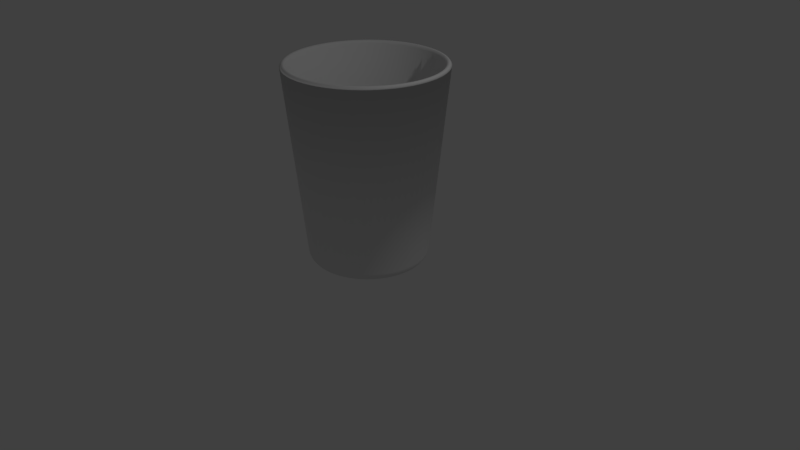 # Source: shotglass2.blend  (saved by Blender 2.79.0; exported with 4.5.12 LTS)
import bpy
from mathutils import Matrix  # noqa: F401  (used for matrix-valued properties, if any)

bpy.ops.wm.read_factory_settings(use_empty=True)
scene = bpy.context.scene
scene.name = 'Scene'

# ---- collections
col_collection_1 = bpy.data.collections.new('Collection 1'); scene.collection.children.link(col_collection_1)

# ---- world
world_world = bpy.data.worlds.new('World'); scene.world = world_world
world_world.color = (0.05088, 0.05088, 0.05088)
world_world.use_sun_shadow = False
world_world.sun_shadow_jitter_overblur = 0.0
world_world.cycles.sampling_method = 'MANUAL'

# ---- cameras
cam_camera = bpy.data.cameras.new('Camera')
cam_camera.clip_end = 100.0
cam_camera.lens = 35.0
cam_camera.sensor_width = 32.0
cam_camera.sensor_height = 18.0
cam_camera.ortho_scale = 7.314
cam_camera.dof.focus_distance = 0.0
cam_camera.dof.aperture_fstop = 128.0

# ---- lights
light_lamp = bpy.data.lights.new('Lamp', 'POINT')
light_lamp.transmission_factor = 0.0
light_lamp.cutoff_distance = 30.0
light_lamp.energy = 100.0
light_lamp.shadow_buffer_clip_start = 1.001
light_lamp.shadow_soft_size = 0.1
light_lamp.shadow_maximum_resolution = 0.006
light_lamp.use_absolute_resolution = True

# ---- meshes
me_cylinder = bpy.data.meshes.new('Cylinder')
me_cylinder.from_pydata([(0.1951, 0.9808, 2.5), (0.2903, 0.9569, 2.5), (0.3827, 0.9239, 2.5), (0.4714, 0.8819, 2.5), (0.5556, 0.8315, 2.5), (0.6344, 0.773, 2.5), (0.7071, 0.7071, 2.5), (0.773, 0.6344, 2.5), (0.8315, 0.5556, 2.5), (0.8819, 0.4714, 2.5), (0.9239, 0.3827, 2.5), (0.9952, 0.09802, 2.5), (0.9808, -0.1951, 2.5), (-0.9808, 0.1951, 2.5), (-0.9569, 0.2903, 2.5), (-0.9239, 0.3827, 2.5), (-0.8819, 0.4714, 2.5), (-0.8315, 0.5556, 2.5), (-0.773, 0.6344, 2.5), (-0.7071, 0.7071, 2.5), (-0.6344, 0.773, 2.5), (-0.5556, 0.8315, 2.5), (-0.4714, 0.8819, 2.5), (-0.3827, 0.9239, 2.5), (-0.2903, 0.9569, 2.5), (-0.1951, 0.9808, 2.5), (-0.09802, 0.9952, 2.5), (0.09802, 0.9952, 2.5), (0.9569, 0.2903, 2.5), (0.9808, 0.1951, 2.5), (1.0, -6.968e-07, 2.5), (0.9952, -0.09802, 2.5), (0.9569, -0.2903, 2.5), (0.9239, -0.3827, 2.5), (0.8819, -0.4714, 2.5), (0.8315, -0.5556, 2.5), (0.773, -0.6344, 2.5), (0.7071, -0.7071, 2.5), (0.6344, -0.773, 2.5), (0.5556, -0.8315, 2.5), (0.4714, -0.8819, 2.5), (0.3827, -0.9239, 2.5), (0.2903, -0.9569, 2.5), (0.1951, -0.9808, 2.5), (0.09802, -0.9952, 2.5), (1.907e-08, -1.0, 2.5), (-0.09802, -0.9952, 2.5), (-0.1951, -0.9808, 2.5), (-0.2903, -0.9569, 2.5), (-0.3827, -0.9239, 2.5), (-0.4714, -0.8819, 2.5), (-0.5556, -0.8315, 2.5), (-0.6344, -0.773, 2.5), (-0.7071, -0.7071, 2.5), (-0.773, -0.6344, 2.5), (-0.8315, -0.5556, 2.5), (-0.8819, -0.4714, 2.5), (-0.9239, -0.3827, 2.5), (-0.9569, -0.2903, 2.5), (-0.9808, -0.1951, 2.5), (-0.9952, -0.09802, 2.5), (-1.0, -6.893e-07, 2.5), (-0.9952, 0.09802, 2.5), (4.17e-09, 1.0, 2.5), (0.1805, 0.9072, 2.5), (0.2685, 0.8852, 2.5), (0.354, 0.8546, 2.5), (0.436, 0.8158, 2.5), (0.5139, 0.7691, 2.5), (0.5868, 0.715, 2.5), (0.6541, 0.6541, 2.5), (0.715, 0.5868, 2.5), (0.7691, 0.5139, 2.5), (0.8158, 0.436, 2.5), (0.8546, 0.354, 2.5), (0.9205, 0.09067, 2.5), (0.9072, -0.1805, 2.5), (-0.9072, 0.1805, 2.5), (-0.8852, 0.2685, 2.5), (-0.8546, 0.354, 2.5), (-0.8158, 0.436, 2.5), (-0.7691, 0.5139, 2.5), (-0.715, 0.5868, 2.5), (-0.6541, 0.6541, 2.5), (-0.5868, 0.715, 2.5), (-0.5139, 0.7691, 2.5), (-0.436, 0.8158, 2.5), (-0.354, 0.8546, 2.5), (-0.2685, 0.8852, 2.5), (-0.1805, 0.9072, 2.5), (-0.09067, 0.9205, 2.5), (0.09067, 0.9205, 2.5), (0.8852, 0.2685, 2.5), (0.9072, 0.1805, 2.5), (0.925, -7.118e-07, 2.5), (0.9205, -0.09067, 2.5), (0.8852, -0.2685, 2.5), (0.8546, -0.354, 2.5), (0.8158, -0.436, 2.5), (0.7691, -0.5139, 2.5), (0.715, -0.5868, 2.5), (0.6541, -0.6541, 2.5), (0.5868, -0.715, 2.5), (0.5139, -0.7691, 2.5), (0.436, -0.8158, 2.5), (0.354, -0.8546, 2.5), (0.2685, -0.8852, 2.5), (0.1805, -0.9072, 2.5), (0.09067, -0.9205, 2.5), (2.101e-08, -0.925, 2.5), (-0.09067, -0.9205, 2.5), (-0.1805, -0.9072, 2.5), (-0.2685, -0.8852, 2.5), (-0.354, -0.8546, 2.5), (-0.436, -0.8158, 2.5), (-0.5139, -0.7691, 2.5), (-0.5868, -0.715, 2.5), (-0.6541, -0.6541, 2.5), (-0.715, -0.5868, 2.5), (-0.7691, -0.5139, 2.5), (-0.8158, -0.436, 2.5), (-0.8546, -0.354, 2.5), (-0.8852, -0.2685, 2.5), (-0.9072, -0.1805, 2.5), (-0.9205, -0.09067, 2.5), (-0.925, -7.049e-07, 2.5), (-0.9205, 0.09067, 2.5), (-0.09251, 0.9392, 2.525), (-0.09434, 0.9579, 2.533), (-0.09618, 0.9765, 2.525), (-0.1914, 0.9624, 2.525), (-0.1878, 0.944, 2.533), (-0.1841, 0.9256, 2.525), (0.3612, 0.8719, 2.525), (0.3683, 0.8892, 2.533), (0.3755, 0.9066, 2.525), (0.2848, 0.939, 2.525), (0.2794, 0.9211, 2.533), (0.274, 0.9031, 2.525), (-0.8719, -0.3612, 2.525), (-0.8892, -0.3683, 2.532), (-0.9066, -0.3755, 2.525), (-0.8654, -0.4626, 2.525), (-0.8488, -0.4537, 2.532), (-0.8323, -0.4449, 2.525), (0.5987, -0.7295, 2.525), (0.6106, -0.744, 2.532), (0.6225, -0.7585, 2.525), (0.6938, -0.6938, 2.525), (0.6806, -0.6806, 2.532), (0.6673, -0.6673, 2.525), (0.5243, -0.7847, 2.525), (0.5347, -0.8003, 2.532), (0.5452, -0.8159, 2.525), (-0.7295, 0.5987, 2.525), (-0.744, 0.6106, 2.533), (-0.7585, 0.6225, 2.525), (-0.8159, 0.5452, 2.525), (-0.8003, 0.5347, 2.533), (-0.7847, 0.5243, 2.525), (-0.9392, 0.0925, 2.525), (-0.9579, 0.09434, 2.532), (-0.9765, 0.09618, 2.525), (-0.9813, -6.932e-07, 2.525), (-0.9625, -6.971e-07, 2.532), (-0.9438, -7.01e-07, 2.525), (0.4449, 0.8323, 2.525), (0.4537, 0.8488, 2.533), (0.4626, 0.8654, 2.525), (0.4449, -0.8323, 2.525), (0.4537, -0.8489, 2.532), (0.4626, -0.8654, 2.525), (-0.6673, 0.6673, 2.525), (-0.6806, 0.6806, 2.533), (-0.6938, 0.6938, 2.525), (0.8323, -0.4449, 2.525), (0.8488, -0.4537, 2.532), (0.8654, -0.4626, 2.525), (0.9066, -0.3755, 2.525), (0.8892, -0.3683, 2.532), (0.8719, -0.3612, 2.525), (0.5243, 0.7847, 2.525), (0.5347, 0.8003, 2.533), (0.5452, 0.8159, 2.525), (0.9256, 0.1841, 2.525), (0.944, 0.1878, 2.532), (0.9624, 0.1914, 2.525), (0.939, 0.2848, 2.525), (0.9211, 0.2794, 2.532), (0.9031, 0.274, 2.525), (0.3612, -0.8719, 2.525), (0.3683, -0.8892, 2.532), (0.3755, -0.9066, 2.525), (2.052e-08, -0.9438, 2.525), (2.004e-08, -0.9625, 2.532), (1.956e-08, -0.9813, 2.525), (0.09618, -0.9765, 2.525), (0.09434, -0.9579, 2.532), (0.0925, -0.9392, 2.525), (-0.5987, 0.7295, 2.525), (-0.6106, 0.744, 2.533), (-0.6225, 0.7585, 2.525), (0.7847, -0.5243, 2.525), (0.8003, -0.5347, 2.532), (0.8159, -0.5452, 2.525), (-0.0925, -0.9392, 2.525), (-0.09434, -0.9579, 2.532), (-0.09618, -0.9765, 2.525), (0.7585, -0.6225, 2.525), (0.744, -0.6106, 2.532), (0.7295, -0.5987, 2.525), (0.5987, 0.7295, 2.525), (0.6106, 0.744, 2.533), (0.6225, 0.7585, 2.525), (0.9392, -0.0925, 2.525), (0.9579, -0.09434, 2.532), (0.9765, -0.09618, 2.525), (0.9813, -7.005e-07, 2.525), (0.9625, -7.043e-07, 2.532), (0.9438, -7.081e-07, 2.525), (0.274, -0.9031, 2.525), (0.2794, -0.9211, 2.532), (0.2848, -0.939, 2.525), (-0.5243, 0.7847, 2.525), (-0.5347, 0.8003, 2.533), (-0.5452, 0.8159, 2.525), (-0.1841, -0.9256, 2.525), (-0.1878, -0.944, 2.532), (-0.1914, -0.9624, 2.525), (0.9256, -0.1841, 2.525), (0.944, -0.1878, 2.533), (0.9624, -0.1914, 2.525), (0.6673, 0.6673, 2.525), (0.6806, 0.6806, 2.533), (0.6938, 0.6938, 2.525), (0.1841, -0.9256, 2.525), (0.1878, -0.944, 2.532), (0.1914, -0.9624, 2.525), (-0.4449, 0.8323, 2.525), (-0.4537, 0.8488, 2.533), (-0.4626, 0.8654, 2.525), (-0.5987, -0.7295, 2.525), (-0.6106, -0.744, 2.532), (-0.6225, -0.7585, 2.525), (-0.5452, -0.8159, 2.525), (-0.5347, -0.8003, 2.532), (-0.5243, -0.7847, 2.525), (-0.274, -0.9031, 2.525), (-0.2794, -0.9211, 2.532), (-0.2848, -0.939, 2.525), (-0.9256, 0.1841, 2.525), (-0.944, 0.1878, 2.533), (-0.9624, 0.1914, 2.525), (0.7295, 0.5987, 2.525), (0.744, 0.6106, 2.533), (0.7585, 0.6225, 2.525), (-0.6673, -0.6673, 2.525), (-0.6806, -0.6806, 2.532), (-0.6938, -0.6938, 2.525), (0.0925, 0.9392, 2.525), (0.09434, 0.9579, 2.532), (0.09618, 0.9765, 2.525), (4.933e-09, 0.9812, 2.525), (5.697e-09, 0.9625, 2.532), (6.46e-09, 0.9437, 2.525), (-0.9031, 0.274, 2.525), (-0.9211, 0.2794, 2.533), (-0.939, 0.2848, 2.525), (-0.3612, 0.8719, 2.525), (-0.3683, 0.8892, 2.533), (-0.3755, 0.9066, 2.525), (0.939, -0.2848, 2.525), (0.9211, -0.2794, 2.532), (0.9031, -0.274, 2.525), (-0.3612, -0.8719, 2.525), (-0.3683, -0.8892, 2.532), (-0.3755, -0.9066, 2.525), (0.9765, 0.09618, 2.525), (0.9579, 0.09434, 2.533), (0.9392, 0.0925, 2.525), (0.7847, 0.5243, 2.525), (0.8003, 0.5347, 2.533), (0.8159, 0.5452, 2.525), (-0.7295, -0.5987, 2.525), (-0.744, -0.6106, 2.532), (-0.7585, -0.6225, 2.525), (-0.9031, -0.274, 2.525), (-0.9211, -0.2794, 2.532), (-0.939, -0.2848, 2.525), (-0.8719, 0.3612, 2.525), (-0.8892, 0.3683, 2.533), (-0.9066, 0.3755, 2.525), (-0.9256, -0.1841, 2.525), (-0.944, -0.1878, 2.532), (-0.9624, -0.1914, 2.525), (-0.274, 0.9031, 2.525), (-0.2794, 0.9211, 2.533), (-0.2848, 0.939, 2.525), (-0.4449, -0.8323, 2.525), (-0.4537, -0.8489, 2.532), (-0.4626, -0.8654, 2.525), (-0.7847, -0.5243, 2.525), (-0.8003, -0.5347, 2.532), (-0.8159, -0.5452, 2.525), (0.8323, 0.4449, 2.525), (0.8488, 0.4537, 2.533), (0.8654, 0.4626, 2.525), (7.223e-09, 0.925, 2.5), (-0.9392, -0.0925, 2.525), (-0.9579, -0.09434, 2.532), (-0.9765, -0.09618, 2.525), (-0.8323, 0.4449, 2.525), (-0.8488, 0.4537, 2.533), (-0.8654, 0.4626, 2.525), (0.9066, 0.3755, 2.525), (0.8892, 0.3683, 2.533), (0.8719, 0.3612, 2.525), (0.1841, 0.9256, 2.525), (0.1878, 0.944, 2.533), (0.1914, 0.9624, 2.525), (-4.643e-07, 0.6248, 0.0), (-1.413e-07, 0.7624, 0.1244), (-3.43e-07, 0.6737, 0.009468), (-2.391e-07, 0.717, 0.03643), (-1.682e-07, 0.7482, 0.07678), (0.07473, 0.7588, 0.1244), (0.06125, 0.6218, 0.0), (0.07333, 0.7445, 0.07678), (0.07028, 0.7135, 0.03643), (0.06603, 0.6704, 0.009468), (0.1219, 0.6128, 0.0), (0.1487, 0.7478, 0.1244), (0.1314, 0.6607, 0.009468), (0.1399, 0.7032, 0.03643), (0.146, 0.7338, 0.07678), (0.1814, 0.5979, 0.0), (0.2213, 0.7296, 0.1244), (0.1956, 0.6447, 0.009468), (0.2081, 0.6861, 0.03643), (0.2172, 0.7159, 0.07678), (0.2391, 0.5773, 0.0), (0.2918, 0.7044, 0.1244), (0.2578, 0.6224, 0.009468), (0.2744, 0.6624, 0.03643), (0.2863, 0.6912, 0.07678), (0.2946, 0.5511, 0.0), (0.3594, 0.6724, 0.1244), (0.3176, 0.5941, 0.009468), (0.338, 0.6323, 0.03643), (0.3527, 0.6598, 0.07678), (0.3471, 0.5195, 0.0), (0.4236, 0.6339, 0.1244), (0.3743, 0.5602, 0.009468), (0.3983, 0.5962, 0.03643), (0.4157, 0.6221, 0.07678), (0.3964, 0.483, 0.0), (0.4837, 0.5894, 0.1244), (0.4274, 0.5208, 0.009468), (0.4549, 0.5542, 0.03643), (0.4746, 0.5783, 0.07678), (0.4418, 0.4418, 0.0), (0.5391, 0.5391, 0.1244), (0.4764, 0.4764, 0.009468), (0.507, 0.507, 0.03643), (0.529, 0.529, 0.07678), (0.483, 0.3964, 0.0), (0.5894, 0.4837, 0.1244), (0.5208, 0.4274, 0.009468), (0.5542, 0.4549, 0.03643), (0.5783, 0.4746, 0.07678), (0.5195, 0.3471, 0.0), (0.6339, 0.4236, 0.1244), (0.5602, 0.3743, 0.009468), (0.5962, 0.3983, 0.03643), (0.6221, 0.4157, 0.07678), (0.5511, 0.2946, 0.0), (0.6724, 0.3594, 0.1244), (0.5941, 0.3176, 0.009468), (0.6323, 0.338, 0.03643), (0.6598, 0.3527, 0.07678), (0.5773, 0.2391, 0.0), (0.7044, 0.2918, 0.1244), (0.6224, 0.2578, 0.009468), (0.6624, 0.2744, 0.03643), (0.6912, 0.2863, 0.07678), (0.7296, 0.2213, 0.1244), (0.5979, 0.1814, 0.0), (0.7159, 0.2172, 0.07678), (0.6861, 0.2081, 0.03643), (0.6447, 0.1956, 0.009468), (0.7478, 0.1487, 0.1244), (0.6128, 0.1219, 0.0), (0.7338, 0.146, 0.07678), (0.7032, 0.1399, 0.03643), (0.6607, 0.1314, 0.009468), (0.6218, 0.06125, 0.0), (0.7588, 0.07473, 0.1244), (0.6704, 0.06603, 0.009468), (0.7135, 0.07028, 0.03643), (0.7445, 0.07333, 0.07678), (0.7624, -2.112e-07, 0.1244), (0.6248, -1.849e-07, 0.0), (0.7482, -2.014e-07, 0.07678), (0.717, -1.93e-07, 0.03643), (0.6737, -1.871e-07, 0.009468), (0.7588, -0.07473, 0.1244), (0.6218, -0.06125, 0.0), (0.7445, -0.07333, 0.07678), (0.7135, -0.07028, 0.03643), (0.6704, -0.06603, 0.009468), (0.6128, -0.1219, 0.0), (0.7478, -0.1487, 0.1244), (0.6607, -0.1314, 0.009468), (0.7032, -0.1399, 0.03643), (0.7338, -0.146, 0.07678), (0.7296, -0.2213, 0.1244), (0.5979, -0.1814, 0.0), (0.7159, -0.2172, 0.07678), (0.6861, -0.2081, 0.03643), (0.6447, -0.1956, 0.009468), (0.7044, -0.2918, 0.1244), (0.5773, -0.2391, 0.0), (0.6912, -0.2863, 0.07678), (0.6624, -0.2744, 0.03643), (0.6224, -0.2578, 0.009468), (0.6724, -0.3594, 0.1244), (0.5511, -0.2946, 0.0), (0.6598, -0.3527, 0.07678), (0.6323, -0.338, 0.03643), (0.5941, -0.3176, 0.009468), (0.6339, -0.4236, 0.1244), (0.5195, -0.3471, 0.0), (0.6221, -0.4157, 0.07678), (0.5962, -0.3983, 0.03643), (0.5602, -0.3743, 0.009468), (0.5894, -0.4837, 0.1244), (0.483, -0.3964, 0.0), (0.5783, -0.4746, 0.07678), (0.5542, -0.4549, 0.03643), (0.5208, -0.4274, 0.009468), (0.5391, -0.5391, 0.1244), (0.4418, -0.4418, 0.0), (0.529, -0.529, 0.07678), (0.507, -0.507, 0.03643), (0.4764, -0.4764, 0.009468), (0.4837, -0.5894, 0.1244), (0.3964, -0.483, 0.0), (0.4746, -0.5783, 0.07678), (0.4549, -0.5542, 0.03643), (0.4274, -0.5208, 0.009468), (0.4236, -0.6339, 0.1244), (0.3471, -0.5195, 0.0), (0.4157, -0.6221, 0.07678), (0.3983, -0.5962, 0.03643), (0.3743, -0.5602, 0.009468), (0.3594, -0.6724, 0.1244), (0.2946, -0.5511, 0.0), (0.3527, -0.6598, 0.07678), (0.338, -0.6323, 0.03643), (0.3176, -0.5941, 0.009468), (0.2918, -0.7044, 0.1244), (0.2391, -0.5773, 0.0), (0.2863, -0.6912, 0.07678), (0.2744, -0.6624, 0.03643), (0.2578, -0.6224, 0.009468), (0.2213, -0.7296, 0.1244), (0.1814, -0.5979, 0.0), (0.2172, -0.7159, 0.07678), (0.2081, -0.6861, 0.03643), (0.1956, -0.6447, 0.009468), (0.1487, -0.7478, 0.1244), (0.1219, -0.6128, 0.0), (0.146, -0.7338, 0.07678), (0.1399, -0.7032, 0.03643), (0.1314, -0.6607, 0.009468), (0.07473, -0.7588, 0.1244), (0.06125, -0.6218, 0.0), (0.07333, -0.7445, 0.07678), (0.07028, -0.7135, 0.03643), (0.06603, -0.6704, 0.009468), (-7.126e-07, -0.7624, 0.1244), (-5.481e-07, -0.6248, 0.0), (-7.118e-07, -0.7482, 0.07678), (-6.802e-07, -0.717, 0.03643), (-6.228e-07, -0.6737, 0.009468), (-0.07473, -0.7588, 0.1244), (-0.06125, -0.6218, 0.0), (-0.07333, -0.7445, 0.07678), (-0.07028, -0.7135, 0.03643), (-0.06603, -0.6704, 0.009468), (-0.1487, -0.7478, 0.1244), (-0.1219, -0.6128, 0.0), (-0.146, -0.7338, 0.07678), (-0.1399, -0.7032, 0.03643), (-0.1314, -0.6607, 0.009468), (-0.2213, -0.7296, 0.1244), (-0.1814, -0.5979, 0.0), (-0.2172, -0.7159, 0.07678), (-0.2081, -0.6861, 0.03643), (-0.1956, -0.6447, 0.009468), (-0.2918, -0.7044, 0.1244), (-0.2391, -0.5773, 0.0), (-0.2863, -0.6912, 0.07678), (-0.2744, -0.6624, 0.03643), (-0.2578, -0.6224, 0.009468), (-0.3594, -0.6724, 0.1244), (-0.2946, -0.5511, 0.0), (-0.3527, -0.6598, 0.07678), (-0.338, -0.6323, 0.03643), (-0.3176, -0.5941, 0.009468), (-0.4236, -0.6339, 0.1244), (-0.3471, -0.5195, 0.0), (-0.4157, -0.6221, 0.07678), (-0.3983, -0.5962, 0.03643), (-0.3743, -0.5602, 0.009468), (-0.4837, -0.5894, 0.1244), (-0.3964, -0.483, 0.0), (-0.4746, -0.5783, 0.07678), (-0.4549, -0.5542, 0.03643), (-0.4274, -0.5208, 0.009468), (-0.5391, -0.5391, 0.1244), (-0.4418, -0.4418, 0.0), (-0.529, -0.529, 0.07678), (-0.507, -0.507, 0.03643), (-0.4764, -0.4764, 0.009468), (-0.5894, -0.4837, 0.1244), (-0.483, -0.3964, 0.0), (-0.5783, -0.4746, 0.07678), (-0.5542, -0.4549, 0.03643), (-0.5208, -0.4274, 0.009468), (-0.6339, -0.4236, 0.1244), (-0.5195, -0.3471, 0.0), (-0.6221, -0.4157, 0.07678), (-0.5962, -0.3983, 0.03643), (-0.5602, -0.3743, 0.009468), (-0.6724, -0.3594, 0.1244), (-0.5511, -0.2946, 0.0), (-0.6598, -0.3527, 0.07678), (-0.6323, -0.338, 0.03643), (-0.5941, -0.3176, 0.009468), (-0.7044, -0.2918, 0.1244), (-0.5773, -0.2391, 0.0), (-0.6912, -0.2863, 0.07678), (-0.6624, -0.2744, 0.03643), (-0.6224, -0.2578, 0.009468), (-0.7296, -0.2213, 0.1244), (-0.5979, -0.1814, 0.0), (-0.7159, -0.2172, 0.07678), (-0.6861, -0.2081, 0.03643), (-0.6447, -0.1956, 0.009468), (-0.7478, -0.1487, 0.1244), (-0.6128, -0.1219, 0.0), (-0.7338, -0.146, 0.07678), (-0.7032, -0.1399, 0.03643), (-0.6607, -0.1314, 0.009468), (-0.7588, -0.07473, 0.1244), (-0.6218, -0.06125, 0.0), (-0.7445, -0.07333, 0.07678), (-0.7135, -0.07028, 0.03643), (-0.6704, -0.06603, 0.009468), (-0.7624, -4.26e-07, 0.1244), (-0.6248, -3.101e-07, 0.0), (-0.7482, -4.13e-07, 0.07678), (-0.717, -3.864e-07, 0.03643), (-0.6737, -3.503e-07, 0.009468), (-0.7588, 0.07473, 0.1244), (-0.6218, 0.06125, 0.0), (-0.7445, 0.07333, 0.07678), (-0.7135, 0.07028, 0.03643), (-0.6704, 0.06603, 0.009468), (-0.6128, 0.1219, 0.0), (-0.7478, 0.1487, 0.1244), (-0.6607, 0.1314, 0.009468), (-0.7032, 0.1399, 0.03643), (-0.7338, 0.146, 0.07678), (-0.5979, 0.1814, 0.0), (-0.7296, 0.2213, 0.1244), (-0.6447, 0.1956, 0.009468), (-0.6861, 0.2081, 0.03643), (-0.7159, 0.2172, 0.07678), (-0.5773, 0.2391, 0.0), (-0.7044, 0.2918, 0.1244), (-0.6224, 0.2578, 0.009468), (-0.6624, 0.2744, 0.03643), (-0.6912, 0.2863, 0.07678), (-0.5511, 0.2946, 0.0), (-0.6724, 0.3594, 0.1244), (-0.5941, 0.3176, 0.009468), (-0.6323, 0.338, 0.03643), (-0.6598, 0.3527, 0.07678), (-0.5195, 0.3471, 0.0), (-0.6339, 0.4236, 0.1244), (-0.5602, 0.3743, 0.009468), (-0.5962, 0.3983, 0.03643), (-0.6221, 0.4156, 0.07678), (-0.483, 0.3964, 0.0), (-0.5894, 0.4837, 0.1244), (-0.5208, 0.4274, 0.009468), (-0.5542, 0.4549, 0.03643), (-0.5783, 0.4746, 0.07678), (-0.4418, 0.4418, 0.0), (-0.5391, 0.5391, 0.1244), (-0.4764, 0.4764, 0.009468), (-0.507, 0.507, 0.03643), (-0.529, 0.529, 0.07678), (-0.3964, 0.483, 0.0), (-0.4837, 0.5894, 0.1244), (-0.4274, 0.5208, 0.009468), (-0.4549, 0.5542, 0.03643), (-0.4746, 0.5783, 0.07678), (-0.3471, 0.5195, 0.0), (-0.4236, 0.6339, 0.1244), (-0.3743, 0.5602, 0.009468), (-0.3983, 0.5962, 0.03643), (-0.4157, 0.6221, 0.07678), (-0.2946, 0.5511, 0.0), (-0.3594, 0.6724, 0.1244), (-0.3176, 0.5941, 0.009468), (-0.338, 0.6323, 0.03643), (-0.3527, 0.6598, 0.07678), (-0.2391, 0.5773, 0.0), (-0.2918, 0.7044, 0.1244), (-0.2578, 0.6224, 0.009468), (-0.2744, 0.6624, 0.03643), (-0.2863, 0.6912, 0.07678), (-0.1814, 0.5979, 0.0), (-0.2213, 0.7296, 0.1244), (-0.1956, 0.6447, 0.009468), (-0.2081, 0.6861, 0.03643), (-0.2172, 0.7159, 0.07678), (-0.1219, 0.6128, 0.0), (-0.1487, 0.7478, 0.1244), (-0.1314, 0.6607, 0.009468), (-0.1399, 0.7032, 0.03643), (-0.146, 0.7338, 0.07678), (-0.06125, 0.6218, 0.0), (-0.07473, 0.7588, 0.1244), (-0.06604, 0.6704, 0.009468), (-0.07028, 0.7135, 0.03643), (-0.07333, 0.7445, 0.07678), (0.1235, 0.6209, 0.2425), (0.1396, 0.7017, 0.3247), (0.131, 0.6587, 0.26), (0.1369, 0.6883, 0.2873), (0.1838, 0.6059, 0.2425), (0.2077, 0.6846, 0.3247), (0.195, 0.6427, 0.26), (0.2037, 0.6715, 0.2873), (0.2423, 0.5849, 0.2425), (0.2738, 0.6609, 0.3247), (0.257, 0.6205, 0.26), (0.2685, 0.6483, 0.2873), (0.2984, 0.5584, 0.2425), (0.3372, 0.6309, 0.3247), (0.3166, 0.5923, 0.26), (0.3308, 0.6189, 0.2873), (0.3517, 0.5264, 0.2425), (0.3975, 0.5948, 0.3247), (0.3731, 0.5584, 0.26), (0.3899, 0.5835, 0.2873), (0.4016, 0.4894, 0.2425), (0.4538, 0.553, 0.3247), (0.4261, 0.5192, 0.26), (0.4452, 0.5425, 0.2873), (0.4477, 0.4477, 0.2425), (0.5059, 0.5059, 0.3247), (0.4749, 0.4749, 0.26), (0.4962, 0.4962, 0.2873), (0.4894, 0.4016, 0.2425), (0.553, 0.4538, 0.3247), (0.5192, 0.4261, 0.26), (0.5425, 0.4452, 0.2873), (0.5264, 0.3517, 0.2425), (0.5948, 0.3975, 0.3247), (0.5584, 0.3731, 0.26), (0.5835, 0.3899, 0.2873), (0.5584, 0.2984, 0.2425), (0.6309, 0.3372, 0.3247), (0.5923, 0.3166, 0.26), (0.6189, 0.3308, 0.2873), (0.5849, 0.2423, 0.2425), (0.6609, 0.2738, 0.3247), (0.6205, 0.257, 0.26), (0.6483, 0.2685, 0.2873), (0.6301, 0.06206, 0.2425), (0.712, 0.07012, 0.3247), (0.6684, 0.06583, 0.26), (0.6984, 0.06878, 0.2873), (0.6209, -0.1235, 0.2425), (0.7017, -0.1396, 0.3247), (0.6587, -0.131, 0.26), (0.6883, -0.1369, 0.2873), (-0.6209, 0.1235, 0.2425), (-0.7017, 0.1396, 0.3247), (-0.6587, 0.131, 0.26), (-0.6883, 0.1369, 0.2873), (-0.6059, 0.1838, 0.2425), (-0.6846, 0.2077, 0.3247), (-0.6427, 0.195, 0.26), (-0.6715, 0.2037, 0.2873), (-0.5849, 0.2423, 0.2425), (-0.6609, 0.2738, 0.3247), (-0.6205, 0.257, 0.26), (-0.6483, 0.2685, 0.2873), (-0.5584, 0.2984, 0.2425), (-0.6309, 0.3372, 0.3247), (-0.5923, 0.3166, 0.26), (-0.6189, 0.3308, 0.2873), (-0.5264, 0.3517, 0.2425), (-0.5948, 0.3975, 0.3247), (-0.5584, 0.3731, 0.26), (-0.5835, 0.3899, 0.2873), (-0.4894, 0.4016, 0.2425), (-0.553, 0.4538, 0.3247), (-0.5192, 0.4261, 0.26), (-0.5425, 0.4452, 0.2873), (-0.4477, 0.4477, 0.2425), (-0.5059, 0.5059, 0.3247), (-0.4749, 0.4749, 0.26), (-0.4962, 0.4962, 0.2873), (-0.4016, 0.4894, 0.2425), (-0.4538, 0.553, 0.3247), (-0.4261, 0.5192, 0.26), (-0.4452, 0.5425, 0.2873), (-0.3517, 0.5264, 0.2425), (-0.3975, 0.5948, 0.3247), (-0.3731, 0.5584, 0.26), (-0.3899, 0.5835, 0.2873), (-0.2984, 0.5584, 0.2425), (-0.3372, 0.6309, 0.3247), (-0.3166, 0.5923, 0.26), (-0.3308, 0.6189, 0.2873), (-0.2423, 0.5849, 0.2425), (-0.2738, 0.6609, 0.3247), (-0.257, 0.6205, 0.26), (-0.2685, 0.6483, 0.2873), (-0.1838, 0.6059, 0.2425), (-0.2077, 0.6846, 0.3247), (-0.195, 0.6427, 0.26), (-0.2037, 0.6715, 0.2873), (-0.1235, 0.6209, 0.2425), (-0.1396, 0.7016, 0.3247), (-0.131, 0.6587, 0.26), (-0.1369, 0.6883, 0.2873), (-0.06206, 0.6301, 0.2425), (-0.07012, 0.712, 0.3247), (-0.06583, 0.6684, 0.26), (-0.06878, 0.6984, 0.2873), (0.06206, 0.6301, 0.2425), (0.07012, 0.712, 0.3247), (0.06583, 0.6684, 0.26), (0.06878, 0.6984, 0.2873), (0.6059, 0.1838, 0.2425), (0.6846, 0.2077, 0.3247), (0.6427, 0.195, 0.26), (0.6715, 0.2037, 0.2873), (0.6209, 0.1235, 0.2425), (0.7017, 0.1396, 0.3247), (0.6587, 0.131, 0.26), (0.6883, 0.1369, 0.2873), (0.6331, -4.796e-07, 0.2425), (0.7154, -7.203e-07, 0.3247), (0.6716, -6.001e-07, 0.26), (0.7017, -6.882e-07, 0.2873), (0.6301, -0.06206, 0.2425), (0.712, -0.07012, 0.3247), (0.6684, -0.06583, 0.26), (0.6984, -0.06878, 0.2873), (0.6059, -0.1838, 0.2425), (0.6846, -0.2077, 0.3247), (0.6427, -0.195, 0.26), (0.6715, -0.2037, 0.2873), (0.5849, -0.2423, 0.2425), (0.6609, -0.2738, 0.3247), (0.6205, -0.257, 0.26), (0.6483, -0.2685, 0.2873), (0.5584, -0.2984, 0.2425), (0.6309, -0.3372, 0.3247), (0.5923, -0.3166, 0.26), (0.6189, -0.3308, 0.2873), (0.5264, -0.3517, 0.2425), (0.5948, -0.3975, 0.3247), (0.5584, -0.3731, 0.26), (0.5835, -0.3899, 0.2873), (0.4894, -0.4016, 0.2425), (0.553, -0.4538, 0.3247), (0.5192, -0.4261, 0.26), (0.5425, -0.4452, 0.2873), (0.4477, -0.4477, 0.2425), (0.5059, -0.5059, 0.3247), (0.4749, -0.4749, 0.26), (0.4962, -0.4962, 0.2873), (0.4016, -0.4894, 0.2425), (0.4538, -0.553, 0.3247), (0.4261, -0.5192, 0.26), (0.4452, -0.5425, 0.2873), (0.3517, -0.5264, 0.2425), (0.3975, -0.5948, 0.3247), (0.3731, -0.5584, 0.26), (0.3899, -0.5835, 0.2873), (0.2984, -0.5584, 0.2425), (0.3372, -0.6309, 0.3247), (0.3166, -0.5923, 0.26), (0.3308, -0.6189, 0.2873), (0.2423, -0.5849, 0.2425), (0.2738, -0.6609, 0.3247), (0.257, -0.6205, 0.26), (0.2685, -0.6483, 0.2873), (0.1838, -0.6059, 0.2425), (0.2077, -0.6846, 0.3247), (0.195, -0.6427, 0.26), (0.2037, -0.6715, 0.2873), (0.1235, -0.6209, 0.2425), (0.1396, -0.7017, 0.3247), (0.131, -0.6587, 0.26), (0.1369, -0.6883, 0.2873), (0.06206, -0.6301, 0.2425), (0.07012, -0.712, 0.3247), (0.06583, -0.6684, 0.26), (0.06878, -0.6984, 0.2873), (2.352e-08, -0.6331, 0.2425), (2.314e-08, -0.7154, 0.3247), (2.337e-08, -0.6716, 0.26), (2.322e-08, -0.7017, 0.2873), (-0.06206, -0.6301, 0.2425), (-0.07012, -0.712, 0.3247), (-0.06583, -0.6684, 0.26), (-0.06878, -0.6984, 0.2873), (-0.1235, -0.6209, 0.2425), (-0.1396, -0.7017, 0.3247), (-0.131, -0.6587, 0.26), (-0.1369, -0.6883, 0.2873), (-0.1838, -0.6059, 0.2425), (-0.2077, -0.6846, 0.3247), (-0.195, -0.6427, 0.26), (-0.2037, -0.6715, 0.2873), (-0.2423, -0.5849, 0.2425), (-0.2738, -0.6609, 0.3247), (-0.257, -0.6205, 0.26), (-0.2685, -0.6483, 0.2873), (-0.2984, -0.5584, 0.2425), (-0.3372, -0.6309, 0.3247), (-0.3166, -0.5923, 0.26), (-0.3308, -0.6189, 0.2873), (-0.3517, -0.5264, 0.2425), (-0.3975, -0.5948, 0.3247), (-0.3731, -0.5584, 0.26), (-0.3899, -0.5835, 0.2873), (-0.4016, -0.4894, 0.2425), (-0.4538, -0.553, 0.3247), (-0.4261, -0.5192, 0.26), (-0.4452, -0.5425, 0.2873), (-0.4477, -0.4477, 0.2425), (-0.5059, -0.5059, 0.3247), (-0.4749, -0.4749, 0.26), (-0.4962, -0.4962, 0.2873), (-0.4894, -0.4016, 0.2425), (-0.553, -0.4538, 0.3247), (-0.5192, -0.4261, 0.26), (-0.5425, -0.4452, 0.2873), (-0.5264, -0.3517, 0.2425), (-0.5948, -0.3975, 0.3247), (-0.5584, -0.3731, 0.26), (-0.5835, -0.3899, 0.2873), (-0.5584, -0.2984, 0.2425), (-0.6309, -0.3372, 0.3247), (-0.5923, -0.3166, 0.26), (-0.6189, -0.3308, 0.2873), (-0.5849, -0.2423, 0.2425), (-0.6609, -0.2738, 0.3247), (-0.6205, -0.257, 0.26), (-0.6483, -0.2685, 0.2873), (-0.6059, -0.1838, 0.2425), (-0.6846, -0.2077, 0.3247), (-0.6427, -0.195, 0.26), (-0.6715, -0.2037, 0.2873), (-0.6209, -0.1235, 0.2425), (-0.7017, -0.1396, 0.3247), (-0.6587, -0.131, 0.26), (-0.6883, -0.1369, 0.2873), (-0.6301, -0.06206, 0.2425), (-0.712, -0.07012, 0.3247), (-0.6684, -0.06583, 0.26), (-0.6984, -0.06878, 0.2873), (-0.6331, -7.797e-07, 0.2425), (-0.7154, -7.149e-07, 0.3247), (-0.6716, -7.474e-07, 0.26), (-0.7017, -7.237e-07, 0.2873), (-0.6301, 0.06206, 0.2425), (-0.712, 0.07012, 0.3247), (-0.6684, 0.06583, 0.26), (-0.6984, 0.06878, 0.2873), (2.079e-07, 0.6331, 0.2425), (1.248e-08, 0.7154, 0.3247), (1.103e-07, 0.6716, 0.26), (3.874e-08, 0.7017, 0.2873)], [], [(325, 27, 0, 331), (331, 0, 1, 336), (336, 1, 2, 341), (341, 2, 3, 346), (346, 3, 4, 351), (351, 4, 5, 356), (356, 5, 6, 361), (361, 6, 7, 366), (366, 7, 8, 371), (371, 8, 9, 376), (376, 9, 10, 381), (381, 10, 28, 385), (385, 28, 29, 390), (390, 29, 11, 396), (396, 11, 30, 400), (400, 30, 31, 405), (405, 31, 12, 411), (411, 12, 32, 415), (415, 32, 33, 420), (420, 33, 34, 425), (425, 34, 35, 430), (430, 35, 36, 435), (435, 36, 37, 440), (440, 37, 38, 445), (445, 38, 39, 450), (450, 39, 40, 455), (455, 40, 41, 460), (460, 41, 42, 465), (465, 42, 43, 470), (470, 43, 44, 475), (475, 44, 45, 480), (480, 45, 46, 485), (485, 46, 47, 490), (490, 47, 48, 495), (495, 48, 49, 500), (500, 49, 50, 505), (505, 50, 51, 510), (510, 51, 52, 515), (515, 52, 53, 520), (520, 53, 54, 525), (525, 54, 55, 530), (530, 55, 56, 535), (535, 56, 57, 540), (540, 57, 58, 545), (545, 58, 59, 550), (550, 59, 60, 555), (555, 60, 61, 560), (560, 61, 62, 565), (565, 62, 13, 571), (571, 13, 14, 576), (576, 14, 15, 581), (581, 15, 16, 586), (586, 16, 17, 591), (591, 17, 18, 596), (596, 18, 19, 601), (601, 19, 20, 606), (606, 20, 21, 611), (611, 21, 22, 616), (616, 22, 23, 621), (621, 23, 24, 626), (626, 24, 25, 631), (631, 25, 26, 636), (321, 63, 27, 325), (636, 26, 63, 321), (298, 246, 115, 114), (311, 159, 81, 80), (308, 165, 125, 124), (229, 273, 96, 76), (304, 316, 74, 73), (127, 264, 307, 90), (301, 144, 120, 119), (317, 138, 65, 64), (259, 317, 64, 91), (295, 132, 89, 88), (316, 189, 92, 74), (289, 311, 80, 79), (292, 308, 124, 123), (280, 304, 73, 72), (283, 301, 119, 118), (274, 298, 114, 113), (268, 295, 88, 87), (184, 279, 75, 93), (286, 292, 123, 122), (265, 289, 79, 78), (139, 286, 122, 121), (256, 283, 118, 117), (253, 280, 72, 71), (279, 219, 94, 75), (247, 274, 113, 112), (273, 180, 97, 96), (238, 268, 87, 86), (250, 265, 78, 77), (264, 259, 91, 307), (241, 256, 117, 116), (232, 253, 71, 70), (160, 250, 77, 126), (226, 247, 112, 111), (235, 198, 108, 107), (246, 241, 116, 115), (223, 238, 86, 85), (220, 235, 107, 106), (211, 232, 70, 69), (214, 229, 76, 95), (205, 226, 111, 110), (199, 223, 85, 84), (202, 210, 100, 99), (190, 220, 106, 105), (219, 214, 95, 94), (181, 211, 69, 68), (210, 150, 101, 100), (193, 205, 110, 109), (175, 202, 99, 98), (172, 199, 84, 83), (198, 193, 109, 108), (169, 190, 105, 104), (189, 184, 93, 92), (166, 181, 68, 67), (180, 175, 98, 97), (154, 172, 83, 82), (151, 169, 104, 103), (133, 166, 67, 66), (165, 160, 126, 125), (159, 154, 82, 81), (145, 151, 103, 102), (150, 145, 102, 101), (144, 139, 121, 120), (138, 133, 66, 65), (132, 127, 90, 89), (299, 245, 246, 298), (300, 244, 245, 299), (50, 51, 244, 300), (312, 158, 159, 311), (313, 157, 158, 312), (16, 17, 157, 313), (309, 164, 165, 308), (310, 163, 164, 309), (60, 61, 163, 310), (230, 272, 273, 229), (231, 271, 272, 230), (12, 32, 271, 231), (305, 315, 316, 304), (306, 314, 315, 305), (9, 10, 314, 306), (128, 263, 264, 127), (129, 262, 263, 128), (26, 63, 262, 129), (302, 143, 144, 301), (303, 142, 143, 302), (55, 56, 142, 303), (318, 137, 138, 317), (319, 136, 137, 318), (0, 1, 136, 319), (260, 318, 317, 259), (261, 319, 318, 260), (27, 0, 319, 261), (296, 131, 132, 295), (297, 130, 131, 296), (24, 25, 130, 297), (315, 188, 189, 316), (314, 187, 188, 315), (10, 28, 187, 314), (290, 312, 311, 289), (291, 313, 312, 290), (15, 16, 313, 291), (293, 309, 308, 292), (294, 310, 309, 293), (59, 60, 310, 294), (281, 305, 304, 280), (282, 306, 305, 281), (8, 9, 306, 282), (284, 302, 301, 283), (285, 303, 302, 284), (54, 55, 303, 285), (275, 299, 298, 274), (276, 300, 299, 275), (49, 50, 300, 276), (269, 296, 295, 268), (270, 297, 296, 269), (23, 24, 297, 270), (185, 278, 279, 184), (186, 277, 278, 185), (29, 11, 277, 186), (287, 293, 292, 286), (288, 294, 293, 287), (58, 59, 294, 288), (266, 290, 289, 265), (267, 291, 290, 266), (14, 15, 291, 267), (140, 287, 286, 139), (141, 288, 287, 140), (57, 58, 288, 141), (257, 284, 283, 256), (258, 285, 284, 257), (53, 54, 285, 258), (254, 281, 280, 253), (255, 282, 281, 254), (7, 8, 282, 255), (278, 218, 219, 279), (277, 217, 218, 278), (11, 30, 217, 277), (248, 275, 274, 247), (249, 276, 275, 248), (48, 49, 276, 249), (272, 179, 180, 273), (271, 178, 179, 272), (32, 33, 178, 271), (239, 269, 268, 238), (240, 270, 269, 239), (22, 23, 270, 240), (251, 266, 265, 250), (252, 267, 266, 251), (13, 14, 267, 252), (263, 260, 259, 264), (262, 261, 260, 263), (63, 27, 261, 262), (242, 257, 256, 241), (243, 258, 257, 242), (52, 53, 258, 243), (233, 254, 253, 232), (234, 255, 254, 233), (6, 7, 255, 234), (161, 251, 250, 160), (162, 252, 251, 161), (62, 13, 252, 162), (227, 248, 247, 226), (228, 249, 248, 227), (47, 48, 249, 228), (236, 197, 198, 235), (237, 196, 197, 236), (43, 44, 196, 237), (245, 242, 241, 246), (244, 243, 242, 245), (51, 52, 243, 244), (224, 239, 238, 223), (225, 240, 239, 224), (21, 22, 240, 225), (221, 236, 235, 220), (222, 237, 236, 221), (42, 43, 237, 222), (212, 233, 232, 211), (213, 234, 233, 212), (5, 6, 234, 213), (215, 230, 229, 214), (216, 231, 230, 215), (31, 12, 231, 216), (206, 227, 226, 205), (207, 228, 227, 206), (46, 47, 228, 207), (200, 224, 223, 199), (201, 225, 224, 200), (20, 21, 225, 201), (203, 209, 210, 202), (204, 208, 209, 203), (35, 36, 208, 204), (191, 221, 220, 190), (192, 222, 221, 191), (41, 42, 222, 192), (218, 215, 214, 219), (217, 216, 215, 218), (30, 31, 216, 217), (182, 212, 211, 181), (183, 213, 212, 182), (4, 5, 213, 183), (209, 149, 150, 210), (208, 148, 149, 209), (36, 37, 148, 208), (194, 206, 205, 193), (195, 207, 206, 194), (45, 46, 207, 195), (176, 203, 202, 175), (177, 204, 203, 176), (34, 35, 204, 177), (173, 200, 199, 172), (174, 201, 200, 173), (19, 20, 201, 174), (197, 194, 193, 198), (196, 195, 194, 197), (44, 45, 195, 196), (170, 191, 190, 169), (171, 192, 191, 170), (40, 41, 192, 171), (188, 185, 184, 189), (187, 186, 185, 188), (28, 29, 186, 187), (167, 182, 181, 166), (168, 183, 182, 167), (3, 4, 183, 168), (179, 176, 175, 180), (178, 177, 176, 179), (33, 34, 177, 178), (155, 173, 172, 154), (156, 174, 173, 155), (18, 19, 174, 156), (152, 170, 169, 151), (153, 171, 170, 152), (39, 40, 171, 153), (134, 167, 166, 133), (135, 168, 167, 134), (2, 3, 168, 135), (164, 161, 160, 165), (163, 162, 161, 164), (61, 62, 162, 163), (158, 155, 154, 159), (157, 156, 155, 158), (17, 18, 156, 157), (146, 152, 151, 145), (147, 153, 152, 146), (38, 39, 153, 147), (149, 146, 145, 150), (148, 147, 146, 149), (37, 38, 147, 148), (143, 140, 139, 144), (142, 141, 140, 143), (56, 57, 141, 142), (137, 134, 133, 138), (136, 135, 134, 137), (1, 2, 135, 136), (131, 128, 127, 132), (130, 129, 128, 131), (25, 26, 129, 130), (80, 81, 709, 705), (113, 114, 841, 837), (97, 98, 777, 773), (79, 80, 705, 701), (307, 91, 749, 893), (78, 79, 701, 697), (117, 118, 857, 853), (65, 66, 649, 645), (108, 109, 821, 817), (74, 92, 753, 681), (112, 113, 837, 833), (75, 94, 761, 685), (116, 117, 853, 849), (73, 74, 681, 677), (76, 96, 769, 689), (107, 108, 817, 813), (72, 73, 677, 673), (93, 75, 685, 757), (111, 112, 833, 829), (71, 72, 673, 669), (70, 71, 669, 665), (100, 101, 789, 785), (77, 78, 697, 693), (106, 107, 813, 809), (96, 97, 773, 769), (69, 70, 665, 661), (101, 102, 793, 789), (110, 111, 829, 825), (68, 69, 661, 657), (125, 126, 889, 885), (67, 68, 657, 653), (99, 100, 785, 781), (109, 110, 825, 821), (105, 106, 809, 805), (66, 67, 653, 649), (94, 95, 765, 761), (98, 99, 781, 777), (740, 744, 892, 748, 640, 644, 648, 652, 656, 660, 664, 668, 672, 676, 680, 752, 756, 684, 760, 764, 688, 768, 772, 776, 780, 784, 788, 792, 796, 800, 804, 808, 812, 816, 820, 824, 828, 832, 836, 840, 844, 848, 852, 856, 860, 864, 868, 872, 876, 880, 884, 888, 692, 696, 700, 704, 708, 712, 716, 720, 724, 728, 732, 736), (124, 125, 885, 881), (104, 105, 805, 801), (123, 124, 881, 877), (103, 104, 801, 797), (90, 307, 893, 745), (126, 77, 693, 889), (102, 103, 797, 793), (121, 122, 873, 869), (89, 90, 745, 741), (88, 89, 741, 737), (115, 116, 849, 845), (87, 88, 737, 733), (95, 76, 689, 765), (120, 121, 869, 865), (86, 87, 733, 729), (92, 93, 757, 753), (85, 86, 729, 725), (84, 85, 725, 721), (119, 120, 865, 861), (83, 84, 721, 717), (114, 115, 845, 841), (82, 83, 717, 713), (81, 82, 713, 709), (122, 123, 877, 873), (118, 119, 861, 857), (91, 64, 641, 749), (321, 325, 327, 324), (324, 327, 328, 323), (323, 328, 329, 322), (322, 329, 326, 320), (325, 331, 334, 327), (327, 334, 333, 328), (328, 333, 332, 329), (329, 332, 330, 326), (331, 336, 339, 334), (334, 339, 338, 333), (333, 338, 337, 332), (332, 337, 335, 330), (336, 341, 344, 339), (339, 344, 343, 338), (338, 343, 342, 337), (337, 342, 340, 335), (341, 346, 349, 344), (344, 349, 348, 343), (343, 348, 347, 342), (342, 347, 345, 340), (346, 351, 354, 349), (349, 354, 353, 348), (348, 353, 352, 347), (347, 352, 350, 345), (351, 356, 359, 354), (354, 359, 358, 353), (353, 358, 357, 352), (352, 357, 355, 350), (356, 361, 364, 359), (359, 364, 363, 358), (358, 363, 362, 357), (357, 362, 360, 355), (361, 366, 369, 364), (364, 369, 368, 363), (363, 368, 367, 362), (362, 367, 365, 360), (366, 371, 374, 369), (369, 374, 373, 368), (368, 373, 372, 367), (367, 372, 370, 365), (371, 376, 379, 374), (374, 379, 378, 373), (373, 378, 377, 372), (372, 377, 375, 370), (376, 381, 384, 379), (379, 384, 383, 378), (378, 383, 382, 377), (377, 382, 380, 375), (381, 385, 387, 384), (384, 387, 388, 383), (383, 388, 389, 382), (382, 389, 386, 380), (385, 390, 392, 387), (387, 392, 393, 388), (388, 393, 394, 389), (389, 394, 391, 386), (390, 396, 399, 392), (392, 399, 398, 393), (393, 398, 397, 394), (394, 397, 395, 391), (396, 400, 402, 399), (399, 402, 403, 398), (398, 403, 404, 397), (397, 404, 401, 395), (400, 405, 407, 402), (402, 407, 408, 403), (403, 408, 409, 404), (404, 409, 406, 401), (405, 411, 414, 407), (407, 414, 413, 408), (408, 413, 412, 409), (409, 412, 410, 406), (411, 415, 417, 414), (414, 417, 418, 413), (413, 418, 419, 412), (412, 419, 416, 410), (415, 420, 422, 417), (417, 422, 423, 418), (418, 423, 424, 419), (419, 424, 421, 416), (420, 425, 427, 422), (422, 427, 428, 423), (423, 428, 429, 424), (424, 429, 426, 421), (425, 430, 432, 427), (427, 432, 433, 428), (428, 433, 434, 429), (429, 434, 431, 426), (430, 435, 437, 432), (432, 437, 438, 433), (433, 438, 439, 434), (434, 439, 436, 431), (435, 440, 442, 437), (437, 442, 443, 438), (438, 443, 444, 439), (439, 444, 441, 436), (440, 445, 447, 442), (442, 447, 448, 443), (443, 448, 449, 444), (444, 449, 446, 441), (445, 450, 452, 447), (447, 452, 453, 448), (448, 453, 454, 449), (449, 454, 451, 446), (450, 455, 457, 452), (452, 457, 458, 453), (453, 458, 459, 454), (454, 459, 456, 451), (455, 460, 462, 457), (457, 462, 463, 458), (458, 463, 464, 459), (459, 464, 461, 456), (460, 465, 467, 462), (462, 467, 468, 463), (463, 468, 469, 464), (464, 469, 466, 461), (465, 470, 472, 467), (467, 472, 473, 468), (468, 473, 474, 469), (469, 474, 471, 466), (470, 475, 477, 472), (472, 477, 478, 473), (473, 478, 479, 474), (474, 479, 476, 471), (475, 480, 482, 477), (477, 482, 483, 478), (478, 483, 484, 479), (479, 484, 481, 476), (480, 485, 487, 482), (482, 487, 488, 483), (483, 488, 489, 484), (484, 489, 486, 481), (485, 490, 492, 487), (487, 492, 493, 488), (488, 493, 494, 489), (489, 494, 491, 486), (490, 495, 497, 492), (492, 497, 498, 493), (493, 498, 499, 494), (494, 499, 496, 491), (495, 500, 502, 497), (497, 502, 503, 498), (498, 503, 504, 499), (499, 504, 501, 496), (500, 505, 507, 502), (502, 507, 508, 503), (503, 508, 509, 504), (504, 509, 506, 501), (505, 510, 512, 507), (507, 512, 513, 508), (508, 513, 514, 509), (509, 514, 511, 506), (510, 515, 517, 512), (512, 517, 518, 513), (513, 518, 519, 514), (514, 519, 516, 511), (515, 520, 522, 517), (517, 522, 523, 518), (518, 523, 524, 519), (519, 524, 521, 516), (520, 525, 527, 522), (522, 527, 528, 523), (523, 528, 529, 524), (524, 529, 526, 521), (525, 530, 532, 527), (527, 532, 533, 528), (528, 533, 534, 529), (529, 534, 531, 526), (530, 535, 537, 532), (532, 537, 538, 533), (533, 538, 539, 534), (534, 539, 536, 531), (535, 540, 542, 537), (537, 542, 543, 538), (538, 543, 544, 539), (539, 544, 541, 536), (540, 545, 547, 542), (542, 547, 548, 543), (543, 548, 549, 544), (544, 549, 546, 541), (545, 550, 552, 547), (547, 552, 553, 548), (548, 553, 554, 549), (549, 554, 551, 546), (550, 555, 557, 552), (552, 557, 558, 553), (553, 558, 559, 554), (554, 559, 556, 551), (555, 560, 562, 557), (557, 562, 563, 558), (558, 563, 564, 559), (559, 564, 561, 556), (560, 565, 567, 562), (562, 567, 568, 563), (563, 568, 569, 564), (564, 569, 566, 561), (565, 571, 574, 567), (567, 574, 573, 568), (568, 573, 572, 569), (569, 572, 570, 566), (571, 576, 579, 574), (574, 579, 578, 573), (573, 578, 577, 572), (572, 577, 575, 570), (576, 581, 584, 579), (579, 584, 583, 578), (578, 583, 582, 577), (577, 582, 580, 575), (581, 586, 589, 584), (584, 589, 588, 583), (583, 588, 587, 582), (582, 587, 585, 580), (586, 591, 594, 589), (589, 594, 593, 588), (588, 593, 592, 587), (587, 592, 590, 585), (591, 596, 599, 594), (594, 599, 598, 593), (593, 598, 597, 592), (592, 597, 595, 590), (596, 601, 604, 599), (599, 604, 603, 598), (598, 603, 602, 597), (597, 602, 600, 595), (601, 606, 609, 604), (604, 609, 608, 603), (603, 608, 607, 602), (602, 607, 605, 600), (606, 611, 614, 609), (609, 614, 613, 608), (608, 613, 612, 607), (607, 612, 610, 605), (611, 616, 619, 614), (614, 619, 618, 613), (613, 618, 617, 612), (612, 617, 615, 610), (616, 621, 624, 619), (619, 624, 623, 618), (618, 623, 622, 617), (617, 622, 620, 615), (621, 626, 629, 624), (624, 629, 628, 623), (623, 628, 627, 622), (622, 627, 625, 620), (626, 631, 634, 629), (629, 634, 633, 628), (628, 633, 632, 627), (627, 632, 630, 625), (631, 636, 639, 634), (634, 639, 638, 633), (633, 638, 637, 632), (632, 637, 635, 630), (636, 321, 324, 639), (639, 324, 323, 638), (638, 323, 322, 637), (637, 322, 320, 635), (320, 326, 330, 335, 340, 345, 350, 355, 360, 365, 370, 375, 380, 386, 391, 395, 401, 406, 410, 416, 421, 426, 431, 436, 441, 446, 451, 456, 461, 466, 471, 476, 481, 486, 491, 496, 501, 506, 511, 516, 521, 526, 531, 536, 541, 546, 551, 556, 561, 566, 570, 575, 580, 585, 590, 595, 600, 605, 610, 615, 620, 625, 630, 635), (644, 640, 642, 646), (646, 642, 643, 647), (647, 643, 641, 645), (648, 644, 646, 650), (650, 646, 647, 651), (651, 647, 645, 649), (652, 648, 650, 654), (654, 650, 651, 655), (655, 651, 649, 653), (656, 652, 654, 658), (658, 654, 655, 659), (659, 655, 653, 657), (660, 656, 658, 662), (662, 658, 659, 663), (663, 659, 657, 661), (664, 660, 662, 666), (666, 662, 663, 667), (667, 663, 661, 665), (668, 664, 666, 670), (670, 666, 667, 671), (671, 667, 665, 669), (672, 668, 670, 674), (674, 670, 671, 675), (675, 671, 669, 673), (676, 672, 674, 678), (678, 674, 675, 679), (679, 675, 673, 677), (680, 676, 678, 682), (682, 678, 679, 683), (683, 679, 677, 681), (696, 692, 694, 698), (698, 694, 695, 699), (699, 695, 693, 697), (700, 696, 698, 702), (702, 698, 699, 703), (703, 699, 697, 701), (704, 700, 702, 706), (706, 702, 703, 707), (707, 703, 701, 705), (708, 704, 706, 710), (710, 706, 707, 711), (711, 707, 705, 709), (712, 708, 710, 714), (714, 710, 711, 715), (715, 711, 709, 713), (716, 712, 714, 718), (718, 714, 715, 719), (719, 715, 713, 717), (720, 716, 718, 722), (722, 718, 719, 723), (723, 719, 717, 721), (724, 720, 722, 726), (726, 722, 723, 727), (727, 723, 721, 725), (728, 724, 726, 730), (730, 726, 727, 731), (731, 727, 725, 729), (732, 728, 730, 734), (734, 730, 731, 735), (735, 731, 729, 733), (736, 732, 734, 738), (738, 734, 735, 739), (739, 735, 733, 737), (740, 736, 738, 742), (742, 738, 739, 743), (743, 739, 737, 741), (744, 740, 742, 746), (746, 742, 743, 747), (747, 743, 741, 745), (756, 752, 754, 758), (758, 754, 755, 759), (759, 755, 753, 757), (764, 760, 762, 766), (766, 762, 763, 767), (767, 763, 761, 765), (769, 773, 775, 771), (771, 775, 774, 770), (770, 774, 772, 768), (776, 772, 774, 778), (778, 774, 775, 779), (779, 775, 773, 777), (780, 776, 778, 782), (782, 778, 779, 783), (783, 779, 777, 781), (784, 780, 782, 786), (786, 782, 783, 787), (787, 783, 781, 785), (788, 784, 786, 790), (790, 786, 787, 791), (791, 787, 785, 789), (792, 788, 790, 794), (794, 790, 791, 795), (795, 791, 789, 793), (796, 792, 794, 798), (798, 794, 795, 799), (799, 795, 793, 797), (800, 796, 798, 802), (802, 798, 799, 803), (803, 799, 797, 801), (804, 800, 802, 806), (806, 802, 803, 807), (807, 803, 801, 805), (808, 804, 806, 810), (810, 806, 807, 811), (811, 807, 805, 809), (812, 808, 810, 814), (814, 810, 811, 815), (815, 811, 809, 813), (816, 812, 814, 818), (818, 814, 815, 819), (819, 815, 813, 817), (820, 816, 818, 822), (822, 818, 819, 823), (823, 819, 817, 821), (824, 820, 822, 826), (826, 822, 823, 827), (827, 823, 821, 825), (828, 824, 826, 830), (830, 826, 827, 831), (831, 827, 825, 829), (832, 828, 830, 834), (834, 830, 831, 835), (835, 831, 829, 833), (836, 832, 834, 838), (838, 834, 835, 839), (839, 835, 833, 837), (840, 836, 838, 842), (842, 838, 839, 843), (843, 839, 837, 841), (841, 845, 847, 843), (843, 847, 846, 842), (842, 846, 844, 840), (848, 844, 846, 850), (850, 846, 847, 851), (851, 847, 845, 849), (852, 848, 850, 854), (854, 850, 851, 855), (855, 851, 849, 853), (856, 852, 854, 858), (858, 854, 855, 859), (859, 855, 853, 857), (860, 856, 858, 862), (862, 858, 859, 863), (863, 859, 857, 861), (864, 860, 862, 866), (866, 862, 863, 867), (867, 863, 861, 865), (868, 864, 866, 870), (870, 866, 867, 871), (871, 867, 865, 869), (872, 868, 870, 874), (874, 870, 871, 875), (875, 871, 869, 873), (876, 872, 874, 878), (878, 874, 875, 879), (879, 875, 873, 877), (880, 876, 878, 882), (882, 878, 879, 883), (883, 879, 877, 881), (884, 880, 882, 886), (886, 882, 883, 887), (887, 883, 881, 885), (888, 884, 886, 890), (890, 886, 887, 891), (891, 887, 885, 889), (892, 744, 746, 894), (894, 746, 747, 895), (895, 747, 745, 893), (768, 688, 690, 770), (770, 690, 691, 771), (771, 691, 689, 769), (692, 888, 890, 694), (694, 890, 891, 695), (695, 891, 889, 693), (760, 684, 686, 762), (762, 686, 687, 763), (763, 687, 685, 761), (684, 756, 758, 686), (686, 758, 759, 687), (687, 759, 757, 685), (752, 680, 682, 754), (754, 682, 683, 755), (755, 683, 681, 753), (640, 748, 750, 642), (642, 750, 751, 643), (643, 751, 749, 641), (688, 764, 766, 690), (690, 766, 767, 691), (691, 767, 765, 689), (748, 892, 894, 750), (750, 894, 895, 751), (751, 895, 893, 749), (64, 65, 645, 641)])
me_cylinder.polygons.foreach_set('use_smooth', [True] * 834)
me_cylinder.use_remesh_preserve_volume = False
me_cylinder.use_remesh_preserve_attributes = False
me_cylinder.use_mirror_vertex_groups = False
me_cylinder.update()

# ---- objects
ob_cylinder = bpy.data.objects.new('Cylinder', me_cylinder)
ob_lamp = bpy.data.objects.new('Lamp', light_lamp)
ob_camera = bpy.data.objects.new('Camera', cam_camera)

# ---- transforms, parenting, visibility, modifiers, constraints
ob_cylinder.location = (0.0, 0.0, 0.0)
ob_cylinder.lineart.crease_threshold = 0.0
ob_lamp.location = (4.076, 1.005, 5.904)
ob_lamp.rotation_euler = (0.6503, 0.05522, 1.866)
ob_lamp.lock_rotations_4d = False
ob_lamp.empty_display_type = 'ARROWS'
ob_lamp.color = (0.0, 0.0, 0.0, 0.0)
ob_lamp.lineart.crease_threshold = 0.0
ob_camera.location = (7.481, -6.508, 5.344)
ob_camera.rotation_euler = (1.109, 0.0, 0.8149)
ob_camera.lock_rotations_4d = False
ob_camera.empty_display_type = 'ARROWS'
ob_camera.color = (0.0, 0.0, 0.0, 0.0)
ob_camera.display_type = 'WIRE'
ob_camera.lineart.crease_threshold = 0.0

# ---- collection membership
col_collection_1.objects.link(ob_cylinder)
col_collection_1.objects.link(ob_lamp)
col_collection_1.objects.link(ob_camera)

# ---- scene / render settings (as saved in the file)
scene.camera = ob_camera
scene.frame_start = 1; scene.frame_end = 250; scene.frame_set(1)
scene.render.engine = 'BLENDER_EEVEE_NEXT'
scene.render.resolution_percentage = 50
scene.render.dither_intensity = 0.0
scene.cycles.use_denoising = False
scene.cycles.samples = 128
scene.cycles.sampling_pattern = 'TABULATED_SOBOL'
scene.cycles.use_adaptive_sampling = False
scene.cycles.use_light_tree = False
scene.cycles.blur_glossy = 0.0
scene.cycles.sample_clamp_indirect = 0.0
scene.view_settings.view_transform = 'Standard'
bpy.context.view_layer.update()
